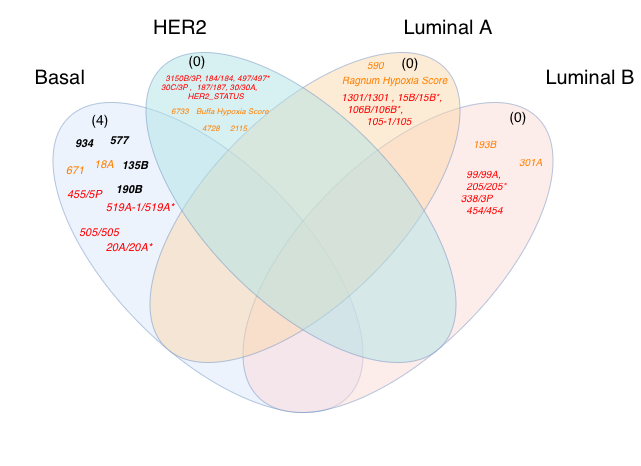

The diagram above was exported from draw.io. Its source (the exported page's mxGraphModel, read from the mxfile embedded in the PNG):
<mxGraphModel dx="652" dy="436" grid="1" gridSize="10" guides="1" tooltips="1" connect="1" arrows="1" fold="1" page="1" pageScale="1" pageWidth="850" pageHeight="1100" math="0" shadow="0">
  <root>
    <mxCell id="0" />
    <mxCell id="1" parent="0" />
    <mxCell id="U04n-wly1gdRzqVf89fL-25" connectable="0" parent="1" style="group" value="" vertex="1">
      <mxGeometry height="463.6587334970652" width="639.3287334970652" x="60.671266502934856" y="148.16999999999996" as="geometry" />
    </mxCell>
    <mxCell id="U04n-wly1gdRzqVf89fL-10" parent="U04n-wly1gdRzqVf89fL-25" style="text;html=1;whiteSpace=wrap;strokeColor=none;fillColor=none;align=center;verticalAlign=middle;rounded=0;fontSize=20;" value="Basal" vertex="1">
      <mxGeometry height="30" width="60" x="29.328733497065144" y="61.83000000000004" as="geometry" />
    </mxCell>
    <mxCell id="U04n-wly1gdRzqVf89fL-11" parent="U04n-wly1gdRzqVf89fL-25" style="text;html=1;whiteSpace=wrap;strokeColor=none;fillColor=none;align=center;verticalAlign=middle;rounded=0;fontSize=20;" value="HER2" vertex="1">
      <mxGeometry height="30" width="60" x="149.32873349706514" y="11.830000000000041" as="geometry" />
    </mxCell>
    <mxCell id="U04n-wly1gdRzqVf89fL-12" parent="U04n-wly1gdRzqVf89fL-25" style="text;html=1;whiteSpace=wrap;strokeColor=none;fillColor=none;align=center;verticalAlign=middle;rounded=0;fontSize=20;" value="Luminal A" vertex="1">
      <mxGeometry height="30" width="100" x="397.3287334970652" y="11.830000000000041" as="geometry" />
    </mxCell>
    <mxCell id="U04n-wly1gdRzqVf89fL-13" parent="U04n-wly1gdRzqVf89fL-25" style="text;html=1;whiteSpace=wrap;strokeColor=none;fillColor=none;align=center;verticalAlign=middle;rounded=0;fontSize=20;" value="Luminal B" vertex="1">
      <mxGeometry height="30" width="100" x="539.3287334970652" y="61.83000000000004" as="geometry" />
    </mxCell>
    <mxCell id="U04n-wly1gdRzqVf89fL-1" parent="U04n-wly1gdRzqVf89fL-25" style="ellipse;whiteSpace=wrap;html=1;rotation=-135;opacity=50;fillColor=#dae8fc;strokeColor=light-dark(#6C8EBF,#000000);" value="" vertex="1">
      <mxGeometry height="190" width="395" x="9.328733497065144" y="161.83000000000004" as="geometry" />
    </mxCell>
    <mxCell id="U04n-wly1gdRzqVf89fL-3" parent="U04n-wly1gdRzqVf89fL-25" style="ellipse;whiteSpace=wrap;html=1;rotation=-45;opacity=50;fillColor=#fad9d5;strokeColor=light-dark(#6C8EBF,#000000);" value="" vertex="1">
      <mxGeometry height="190" width="395" x="199.33350850645954" y="161.83000000000004" as="geometry" />
    </mxCell>
    <mxCell id="U04n-wly1gdRzqVf89fL-6" parent="U04n-wly1gdRzqVf89fL-25" style="ellipse;whiteSpace=wrap;html=1;rotation=-45;opacity=50;fillColor=#fad7ac;strokeColor=light-dark(#6C8EBF,#000000);" value="" vertex="1">
      <mxGeometry height="190" width="395" x="106.32746699413033" y="111.82873349706523" as="geometry" />
    </mxCell>
    <mxCell id="U04n-wly1gdRzqVf89fL-8" parent="U04n-wly1gdRzqVf89fL-25" style="ellipse;whiteSpace=wrap;html=1;rotation=-135;opacity=50;fillColor=#b0e3e6;strokeColor=light-dark(#6C8EBF,#000000);" value="" vertex="1">
      <mxGeometry height="190" width="395" x="102.32746699413028" y="111.82873349706517" as="geometry" />
    </mxCell>
    <mxCell id="U04n-wly1gdRzqVf89fL-29" parent="U04n-wly1gdRzqVf89fL-25" style="text;html=1;whiteSpace=wrap;strokeColor=none;fillColor=none;align=left;verticalAlign=top;rounded=0;fontSize=8;fontColor=#FF8000;" value="&lt;div&gt;&lt;font&gt;&lt;span style=&quot;caret-color: rgb(0, 0, 0);&quot;&gt;&lt;i&gt;2115&lt;/i&gt;&lt;/span&gt;&lt;/font&gt;&lt;/div&gt;" vertex="1">
      <mxGeometry height="24.59" width="30.67" x="226.83" y="116.41999999999999" as="geometry" />
    </mxCell>
    <mxCell id="U04n-wly1gdRzqVf89fL-33" parent="U04n-wly1gdRzqVf89fL-25" style="text;html=1;whiteSpace=wrap;strokeColor=none;fillColor=none;align=center;verticalAlign=middle;rounded=0;" value="&lt;font style=&quot;font-size: 14px;&quot;&gt;(0)&lt;/font&gt;" vertex="1">
      <mxGeometry height="30" width="60" x="166.82873349706514" y="44.83000000000004" as="geometry" />
    </mxCell>
    <mxCell id="U04n-wly1gdRzqVf89fL-50" parent="U04n-wly1gdRzqVf89fL-25" style="text;html=1;whiteSpace=wrap;strokeColor=none;fillColor=none;align=center;verticalAlign=middle;rounded=0;fontSize=11;" value="&lt;div style=&quot;text-align: start;&quot;&gt;&lt;br&gt;&lt;/div&gt;" vertex="1">
      <mxGeometry height="30" width="100" x="89.32873349706514" y="261.83000000000004" as="geometry" />
    </mxCell>
    <mxCell id="U04n-wly1gdRzqVf89fL-52" parent="U04n-wly1gdRzqVf89fL-25" style="text;html=1;whiteSpace=wrap;strokeColor=none;fillColor=none;align=center;verticalAlign=middle;rounded=0;" value="&lt;font style=&quot;font-size: 14px;&quot;&gt;(0)&lt;/font&gt;" vertex="1">
      <mxGeometry height="30" width="60" x="379.3287334970652" y="46.83000000000004" as="geometry" />
    </mxCell>
    <mxCell id="U04n-wly1gdRzqVf89fL-53" parent="U04n-wly1gdRzqVf89fL-25" style="text;html=1;whiteSpace=wrap;strokeColor=none;fillColor=none;align=center;verticalAlign=middle;rounded=0;" value="&lt;font style=&quot;font-size: 14px;&quot;&gt;(0)&lt;/font&gt;" vertex="1">
      <mxGeometry height="30" width="60" x="487.3287334970652" y="100.83000000000004" as="geometry" />
    </mxCell>
    <mxCell id="5-QQSXX5jXAAR2ADP1KB-3" parent="U04n-wly1gdRzqVf89fL-25" style="text;html=1;whiteSpace=wrap;strokeColor=none;fillColor=none;align=left;verticalAlign=top;rounded=0;fontSize=8;fontColor=#FF8000;" value="&lt;div&gt;&lt;font&gt;&lt;span style=&quot;caret-color: rgb(0, 0, 0);&quot;&gt;&lt;i&gt;4728&lt;/i&gt;&lt;/span&gt;&lt;/font&gt;&lt;/div&gt;" vertex="1">
      <mxGeometry height="24.59" width="30.67" x="199.32873349706514" y="116.42000000000003" as="geometry" />
    </mxCell>
    <mxCell id="5-QQSXX5jXAAR2ADP1KB-2" parent="U04n-wly1gdRzqVf89fL-25" style="text;html=1;whiteSpace=wrap;strokeColor=none;fillColor=none;align=left;verticalAlign=top;rounded=0;fontSize=8;fontColor=#FF8000;" value="&lt;span style=&quot;caret-color: rgb(0, 0, 0);&quot;&gt;&lt;i&gt;6733&lt;/i&gt;&lt;/span&gt;" vertex="1">
      <mxGeometry height="24.59" width="30.67" x="168.65873349706516" y="100.00000000000004" as="geometry" />
    </mxCell>
    <mxCell id="5-QQSXX5jXAAR2ADP1KB-5" parent="U04n-wly1gdRzqVf89fL-25" style="text;html=1;whiteSpace=wrap;strokeColor=none;fillColor=none;align=left;verticalAlign=top;rounded=0;fontSize=10;fontColor=#FF8000;" value="&lt;span style=&quot;caret-color: rgb(0, 0, 0);&quot;&gt;&lt;i&gt;&amp;nbsp;Ragnum Hypoxia Score&lt;/i&gt;&lt;/span&gt;" vertex="1">
      <mxGeometry height="24.59" width="120.67" x="336.5" y="66.95" as="geometry" />
    </mxCell>
    <mxCell id="5-QQSXX5jXAAR2ADP1KB-6" parent="U04n-wly1gdRzqVf89fL-25" style="text;html=1;whiteSpace=wrap;strokeColor=none;fillColor=none;align=left;verticalAlign=top;rounded=0;fontSize=10;fontColor=#FF8000;" value="&lt;i&gt;193B&lt;/i&gt;" vertex="1">
      <mxGeometry height="24.59" width="30.67" x="470.6587334970652" y="130.83000000000004" as="geometry" />
    </mxCell>
    <mxCell id="5-QQSXX5jXAAR2ADP1KB-7" parent="U04n-wly1gdRzqVf89fL-25" style="text;html=1;whiteSpace=wrap;strokeColor=none;fillColor=none;align=left;verticalAlign=top;rounded=0;fontSize=10;fontColor=#FF8000;" value="&lt;div&gt;&lt;font&gt;&lt;span style=&quot;caret-color: rgb(0, 0, 0);&quot;&gt;&lt;i&gt;301A&lt;/i&gt;&lt;/span&gt;&lt;/font&gt;&lt;/div&gt;" vertex="1">
      <mxGeometry height="24.59" width="30.67" x="516.6587334970652" y="149.12000000000003" as="geometry" />
    </mxCell>
    <mxCell id="5-QQSXX5jXAAR2ADP1KB-8" parent="U04n-wly1gdRzqVf89fL-25" style="text;html=1;whiteSpace=wrap;strokeColor=none;fillColor=none;align=left;verticalAlign=top;rounded=0;fontSize=8;fontColor=#FF8000;" value="&lt;span style=&quot;caret-color: rgb(0, 0, 0);&quot;&gt;&lt;i&gt;Buffa Hypoxia&amp;nbsp;&lt;/i&gt;&lt;/span&gt;&lt;i&gt;Score&lt;/i&gt;" vertex="1">
      <mxGeometry height="24.59" width="97.84" x="193.25000000000006" y="100" as="geometry" />
    </mxCell>
    <mxCell id="U04n-wly1gdRzqVf89fL-22" parent="U04n-wly1gdRzqVf89fL-25" style="text;html=1;whiteSpace=wrap;strokeColor=none;fillColor=none;align=center;verticalAlign=middle;rounded=0;fontSize=11;fontStyle=1" value="&lt;div style=&quot;text-align: start;&quot;&gt;&lt;font color=&quot;#000000&quot;&gt;&lt;span style=&quot;caret-color: rgb(0, 0, 0);&quot;&gt;&lt;i&gt;190B&lt;/i&gt;&lt;/span&gt;&lt;/font&gt;&lt;/div&gt;" vertex="1">
      <mxGeometry height="30" width="90" x="83.65873349706519" y="173.71000000000004" as="geometry" />
    </mxCell>
    <mxCell id="U04n-wly1gdRzqVf89fL-23" parent="U04n-wly1gdRzqVf89fL-25" style="text;html=1;whiteSpace=wrap;strokeColor=none;fillColor=none;align=center;verticalAlign=middle;rounded=0;fontSize=11;fontStyle=1" value="&lt;em style=&quot;caret-color: rgb(0, 0, 0); color: rgb(0, 0, 0); text-align: start;&quot;&gt;577&lt;/em&gt;" vertex="1">
      <mxGeometry height="30" width="24" x="106.32873349706514" y="124.59000000000003" as="geometry" />
    </mxCell>
    <mxCell id="U04n-wly1gdRzqVf89fL-21" parent="U04n-wly1gdRzqVf89fL-25" style="text;html=1;whiteSpace=wrap;strokeColor=none;fillColor=none;align=center;verticalAlign=middle;rounded=0;fontSize=11;fontColor=#FF8000;" value="&lt;em style=&quot;text-align: left; caret-color: rgb(0, 0, 0);&quot;&gt;18A&lt;/em&gt;" vertex="1">
      <mxGeometry height="30" width="90" x="58.48873349706514" y="149.12000000000003" as="geometry" />
    </mxCell>
    <mxCell id="U04n-wly1gdRzqVf89fL-51" parent="U04n-wly1gdRzqVf89fL-25" style="text;html=1;whiteSpace=wrap;strokeColor=none;fillColor=none;align=center;verticalAlign=middle;rounded=0;fontSize=11;fontColor=#FF8000;" value="&lt;em style=&quot;caret-color: rgb(0, 0, 0); text-align: start;&quot;&gt;&lt;em&gt;671&lt;/em&gt;&lt;/em&gt;" vertex="1">
      <mxGeometry height="30" width="31.67" x="58.489999999999995" y="154.59" as="geometry" />
    </mxCell>
    <mxCell id="Fu3xm8OfG4CDypdtyr_U-2" parent="U04n-wly1gdRzqVf89fL-25" style="text;html=1;whiteSpace=wrap;strokeColor=none;fillColor=none;align=center;verticalAlign=middle;rounded=0;fontSize=11;fontColor=#FF0000;" value="&lt;em style=&quot;caret-color: rgb(0, 0, 0); text-align: start;&quot;&gt;455/5P&lt;/em&gt;&lt;em style=&quot;caret-color: rgb(0, 0, 0); text-align: start;&quot;&gt;&amp;nbsp;&lt;/em&gt;" vertex="1">
      <mxGeometry height="30" width="90" x="40.328733497065144" y="179.12000000000003" as="geometry" />
    </mxCell>
    <mxCell id="Fu3xm8OfG4CDypdtyr_U-3" parent="U04n-wly1gdRzqVf89fL-25" style="text;html=1;whiteSpace=wrap;strokeColor=none;fillColor=none;align=center;verticalAlign=middle;rounded=0;fontSize=11;fontColor=#FF0000;" value="&lt;em style=&quot;caret-color: rgb(0, 0, 0); text-align: start;&quot;&gt;&lt;em&gt;519A-1/519A*&lt;/em&gt;&lt;/em&gt;" vertex="1">
      <mxGeometry height="30" width="100" x="89.32873349706514" y="191.83000000000004" as="geometry" />
    </mxCell>
    <mxCell id="Fu3xm8OfG4CDypdtyr_U-4" parent="U04n-wly1gdRzqVf89fL-25" style="text;html=1;whiteSpace=wrap;strokeColor=none;fillColor=none;align=center;verticalAlign=middle;rounded=0;fontSize=11;fontColor=#FF0000;" value="&lt;em style=&quot;caret-color: rgb(0, 0, 0); text-align: start;&quot;&gt;&lt;em&gt;505/505&lt;/em&gt;&lt;/em&gt;" vertex="1">
      <mxGeometry height="30" width="100" x="48.48873349706514" y="216.83000000000004" as="geometry" />
    </mxCell>
    <mxCell id="Fu3xm8OfG4CDypdtyr_U-5" parent="U04n-wly1gdRzqVf89fL-25" style="text;html=1;whiteSpace=wrap;strokeColor=none;fillColor=none;align=center;verticalAlign=middle;rounded=0;fontSize=11;fontColor=#FF0000;" value="&lt;em style=&quot;caret-color: rgb(0, 0, 0); text-align: start;&quot;&gt;&lt;em&gt;20A/20A*&lt;/em&gt;&lt;/em&gt;" vertex="1">
      <mxGeometry height="30" width="100" x="78.65873349706516" y="231.83000000000004" as="geometry" />
    </mxCell>
    <mxCell id="Fu3xm8OfG4CDypdtyr_U-6" parent="U04n-wly1gdRzqVf89fL-25" style="text;html=1;whiteSpace=wrap;strokeColor=none;fillColor=none;align=left;verticalAlign=top;rounded=0;fontSize=8;fontColor=#FF0000;" value="&lt;em style=&quot;caret-color: rgb(0, 0, 0);&quot;&gt;&amp;nbsp; 3150B/3P, 184/184, 497/497*&lt;/em&gt;&lt;div&gt;&lt;em style=&quot;caret-color: rgb(0, 0, 0);&quot;&gt;30C/3P , &amp;nbsp;187/187, 30/30A,&amp;nbsp;&lt;/em&gt;&lt;/div&gt;&lt;div&gt;&lt;em style=&quot;caret-color: rgb(0, 0, 0);&quot;&gt;&amp;nbsp; &amp;nbsp; &amp;nbsp; &amp;nbsp; &amp;nbsp; &amp;nbsp; HER2_STATUS&lt;/em&gt;&lt;/div&gt;" vertex="1">
      <mxGeometry height="37.05" width="151.67" x="157.91" y="66.95" as="geometry" />
    </mxCell>
    <mxCell id="5-QQSXX5jXAAR2ADP1KB-4" parent="U04n-wly1gdRzqVf89fL-25" style="text;html=1;whiteSpace=wrap;strokeColor=none;fillColor=none;align=left;verticalAlign=top;rounded=0;fontSize=10;fontColor=#FF8000;" value="&lt;div&gt;&lt;font&gt;&lt;span style=&quot;caret-color: rgb(0, 0, 0);&quot;&gt;&lt;i&gt;590&lt;/i&gt;&lt;/span&gt;&lt;/font&gt;&lt;/div&gt;" vertex="1">
      <mxGeometry height="24.59" width="30.67" x="364.3287334970651" y="52.24000000000004" as="geometry" />
    </mxCell>
    <mxCell id="Fu3xm8OfG4CDypdtyr_U-8" parent="U04n-wly1gdRzqVf89fL-25" style="text;html=1;whiteSpace=wrap;strokeColor=none;fillColor=none;align=left;verticalAlign=top;rounded=0;fontSize=10;fontColor=#FF0000;" value="&lt;em style=&quot;caret-color: rgb(0, 0, 0);&quot;&gt;&amp;nbsp; &amp;nbsp; &amp;nbsp; &amp;nbsp; &amp;nbsp; &amp;nbsp; &amp;nbsp; &amp;nbsp; 1301/1301 , 15B/15B*,&lt;/em&gt;&lt;div&gt;&lt;em style=&quot;caret-color: rgb(0, 0, 0);&quot;&gt;&amp;nbsp; &amp;nbsp; &amp;nbsp; &amp;nbsp; &amp;nbsp; &amp;nbsp; &amp;nbsp; &amp;nbsp; &amp;nbsp; 106B/106B*,&amp;nbsp;&lt;/em&gt;&lt;/div&gt;&lt;div&gt;&lt;em style=&quot;caret-color: rgb(0, 0, 0);&quot;&gt;&amp;nbsp; &amp;nbsp; &amp;nbsp; &amp;nbsp; &amp;nbsp; &amp;nbsp; &amp;nbsp; &amp;nbsp; &amp;nbsp; &amp;nbsp; &amp;nbsp; &amp;nbsp; &amp;nbsp;105-1/105&lt;/em&gt;&lt;/div&gt;&lt;div&gt;&lt;em style=&quot;caret-color: rgb(0, 0, 0);&quot;&gt;&amp;nbsp; &amp;nbsp; &amp;nbsp; &amp;nbsp; &amp;nbsp; &amp;nbsp; &amp;nbsp; &amp;nbsp;&amp;nbsp;&lt;/em&gt;&lt;/div&gt;" vertex="1">
      <mxGeometry height="90" width="170" x="294.6587334970652" y="83.71000000000005" as="geometry" />
    </mxCell>
    <mxCell id="Fu3xm8OfG4CDypdtyr_U-9" parent="U04n-wly1gdRzqVf89fL-25" style="text;html=1;whiteSpace=wrap;strokeColor=none;fillColor=none;align=left;verticalAlign=top;rounded=0;fontSize=10;fontColor=#FF0000;" value="&lt;em style=&quot;caret-color: rgb(0, 0, 0);&quot;&gt;&amp;nbsp; &amp;nbsp; &amp;nbsp; &amp;nbsp; &amp;nbsp; &amp;nbsp; &amp;nbsp; &amp;nbsp; &amp;nbsp;&lt;/em&gt;&lt;div&gt;&lt;em style=&quot;caret-color: rgb(0, 0, 0);&quot;&gt;&lt;span style=&quot;white-space: pre;&quot;&gt;&#09;&lt;/span&gt;&lt;span style=&quot;white-space: pre;&quot;&gt;&#09;99/99A,&amp;nbsp;&lt;/span&gt;&lt;/em&gt;&lt;/div&gt;&lt;div&gt;&lt;em style=&quot;caret-color: rgb(0, 0, 0);&quot;&gt;&lt;span style=&quot;white-space: pre;&quot;&gt;&lt;span style=&quot;white-space: pre;&quot;&gt;&#09;&lt;/span&gt;&lt;span style=&quot;white-space: pre;&quot;&gt;&#09;&lt;/span&gt;205/205*&lt;/span&gt;&lt;br&gt;&lt;/em&gt;&lt;/div&gt;&lt;div&gt;&lt;em style=&quot;caret-color: rgb(0, 0, 0);&quot;&gt;&lt;span style=&quot;white-space: pre;&quot;&gt;&lt;span style=&quot;white-space: pre;&quot;&gt;&#09;      338/3P&lt;/span&gt;&lt;/span&gt;&lt;/em&gt;&lt;/div&gt;&lt;div&gt;&lt;em style=&quot;caret-color: rgb(0, 0, 0);&quot;&gt;&lt;span style=&quot;white-space: pre;&quot;&gt;&lt;span style=&quot;white-space: pre;&quot;&gt;&lt;span style=&quot;white-space: pre;&quot;&gt;&#09;&lt;/span&gt;&lt;span style=&quot;white-space: pre;&quot;&gt;&#09;&lt;/span&gt;454/454&lt;/span&gt;&lt;br&gt;&lt;/span&gt;&lt;/em&gt;&lt;/div&gt;&lt;div&gt;&lt;em style=&quot;caret-color: rgb(0, 0, 0);&quot;&gt;&lt;span style=&quot;white-space: pre;&quot;&gt;&lt;span style=&quot;white-space: pre;&quot;&gt;&lt;span style=&quot;white-space: pre;&quot;&gt;&#09;&lt;/span&gt;&lt;span style=&quot;white-space: pre;&quot;&gt;&#09;&lt;/span&gt;&lt;br&gt;&lt;/span&gt;&lt;/span&gt;&lt;/em&gt;&lt;/div&gt;&lt;div&gt;&lt;em style=&quot;caret-color: rgb(0, 0, 0);&quot;&gt;&lt;span style=&quot;white-space: pre;&quot;&gt;&lt;span style=&quot;white-space: pre;&quot;&gt;&lt;span style=&quot;white-space: pre;&quot;&gt;&lt;span style=&quot;white-space: pre;&quot;&gt;&#09;&lt;/span&gt;&lt;span style=&quot;white-space: pre;&quot;&gt;&#09;&lt;/span&gt;&lt;br&gt;&lt;/span&gt;&lt;/span&gt;&lt;/span&gt;&lt;/em&gt;&lt;/div&gt;" vertex="1">
      <mxGeometry height="50" width="16.5" x="419.33" y="149.12" as="geometry" />
    </mxCell>
    <mxCell id="U04n-wly1gdRzqVf89fL-15" parent="1" style="text;whiteSpace=wrap;html=1;fontSize=11;fontStyle=1" value="&lt;em style=&quot;caret-color: rgb(0, 0, 0); color: rgb(0, 0, 0); font-variant-caps: normal; letter-spacing: normal; orphans: 2; text-align: start; text-indent: 0px; text-transform: none; white-space: normal; widows: 2; word-spacing: 0px; -webkit-text-stroke-width: 0px; text-decoration-line: none; text-decoration-thickness: auto; text-decoration-style: solid;&quot;&gt;&lt;em&gt;934&lt;/em&gt;&lt;/em&gt;" vertex="1">
      <mxGeometry height="20" width="27" x="133" y="278" as="geometry" />
    </mxCell>
    <mxCell id="U04n-wly1gdRzqVf89fL-17" parent="1" style="text;html=1;whiteSpace=wrap;strokeColor=none;fillColor=none;align=center;verticalAlign=middle;rounded=0;" value="&lt;font style=&quot;font-size: 14px;&quot;&gt;(4)&lt;/font&gt;" vertex="1">
      <mxGeometry height="30" width="60" x="130" y="252" as="geometry" />
    </mxCell>
    <mxCell id="U04n-wly1gdRzqVf89fL-20" parent="1" style="text;html=1;whiteSpace=wrap;strokeColor=none;fillColor=none;align=center;verticalAlign=middle;rounded=0;fontSize=11;fontStyle=1" value="&lt;div style=&quot;text-align: left;&quot;&gt;&lt;font color=&quot;#000000&quot;&gt;&lt;span style=&quot;caret-color: rgb(0, 0, 0);&quot;&gt;&lt;i&gt;135B&lt;/i&gt;&lt;/span&gt;&lt;/font&gt;&lt;/div&gt;" vertex="1">
      <mxGeometry height="30" width="30" x="180" y="298" as="geometry" />
    </mxCell>
  </root>
</mxGraphModel>